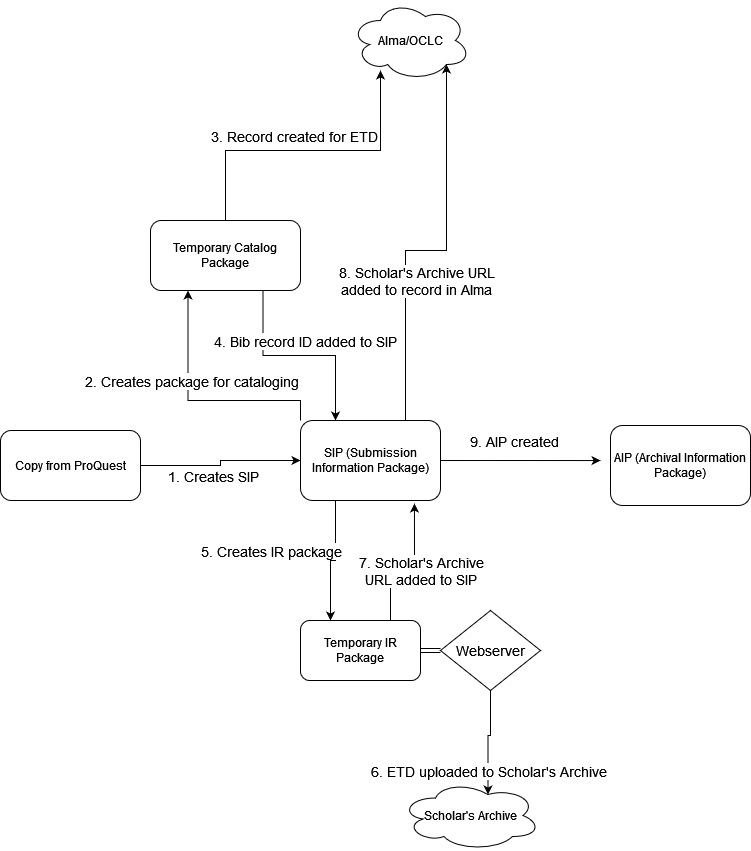

The diagram above was exported from draw.io. Its source (the exported page's mxGraphModel, read from the mxfile embedded in the PNG):
<mxGraphModel dx="1422" dy="1852" grid="1" gridSize="10" guides="1" tooltips="1" connect="1" arrows="1" fold="1" page="1" pageScale="1" pageWidth="850" pageHeight="1100" math="0" shadow="0">
  <root>
    <mxCell id="0" />
    <mxCell id="1" parent="0" />
    <mxCell id="xAO_H42mIkl_VfjAGC5X-30" style="edgeStyle=orthogonalEdgeStyle;rounded=0;orthogonalLoop=1;jettySize=auto;html=1;exitX=0.75;exitY=1;exitDx=0;exitDy=0;entryX=0.25;entryY=0;entryDx=0;entryDy=0;fontSize=14;" edge="1" parent="1" source="xAO_H42mIkl_VfjAGC5X-2" target="xAO_H42mIkl_VfjAGC5X-4">
      <mxGeometry relative="1" as="geometry" />
    </mxCell>
    <mxCell id="xAO_H42mIkl_VfjAGC5X-31" value="4. Bib record ID added to SIP" style="edgeLabel;html=1;align=center;verticalAlign=middle;resizable=0;points=[];fontSize=14;" vertex="1" connectable="0" parent="xAO_H42mIkl_VfjAGC5X-30">
      <mxGeometry x="-0.2041" relative="1" as="geometry">
        <mxPoint x="26" y="-15" as="offset" />
      </mxGeometry>
    </mxCell>
    <mxCell id="xAO_H42mIkl_VfjAGC5X-40" style="edgeStyle=orthogonalEdgeStyle;rounded=0;orthogonalLoop=1;jettySize=auto;html=1;exitX=0.5;exitY=0;exitDx=0;exitDy=0;entryX=0.25;entryY=0.875;entryDx=0;entryDy=0;entryPerimeter=0;fontSize=14;" edge="1" parent="1" source="xAO_H42mIkl_VfjAGC5X-2" target="xAO_H42mIkl_VfjAGC5X-23">
      <mxGeometry relative="1" as="geometry" />
    </mxCell>
    <mxCell id="xAO_H42mIkl_VfjAGC5X-42" value="3. Record created for ETD" style="edgeLabel;html=1;align=center;verticalAlign=middle;resizable=0;points=[];fontSize=14;" vertex="1" connectable="0" parent="xAO_H42mIkl_VfjAGC5X-40">
      <mxGeometry x="0.0585" y="3" relative="1" as="geometry">
        <mxPoint x="-23" y="-12" as="offset" />
      </mxGeometry>
    </mxCell>
    <mxCell id="xAO_H42mIkl_VfjAGC5X-2" value="Temporary Catalog Package" style="rounded=1;whiteSpace=wrap;html=1;" vertex="1" parent="1">
      <mxGeometry x="160" y="90" width="150" height="70" as="geometry" />
    </mxCell>
    <mxCell id="xAO_H42mIkl_VfjAGC5X-36" style="edgeStyle=orthogonalEdgeStyle;rounded=0;orthogonalLoop=1;jettySize=auto;html=1;exitX=1;exitY=0.5;exitDx=0;exitDy=0;entryX=0;entryY=0.5;entryDx=0;entryDy=0;fontSize=14;shape=link;" edge="1" parent="1" source="xAO_H42mIkl_VfjAGC5X-3" target="xAO_H42mIkl_VfjAGC5X-35">
      <mxGeometry relative="1" as="geometry" />
    </mxCell>
    <mxCell id="xAO_H42mIkl_VfjAGC5X-54" style="edgeStyle=orthogonalEdgeStyle;rounded=0;orthogonalLoop=1;jettySize=auto;html=1;exitX=0.75;exitY=0;exitDx=0;exitDy=0;entryX=0.814;entryY=1.038;entryDx=0;entryDy=0;entryPerimeter=0;fontSize=14;" edge="1" parent="1" source="xAO_H42mIkl_VfjAGC5X-3" target="xAO_H42mIkl_VfjAGC5X-4">
      <mxGeometry relative="1" as="geometry" />
    </mxCell>
    <mxCell id="xAO_H42mIkl_VfjAGC5X-56" value="&lt;div&gt;7. Scholar's Archive&lt;/div&gt;&lt;div&gt; URL added to SIP&lt;br&gt;&lt;/div&gt;" style="edgeLabel;html=1;align=center;verticalAlign=middle;resizable=0;points=[];fontSize=14;" vertex="1" connectable="0" parent="xAO_H42mIkl_VfjAGC5X-54">
      <mxGeometry x="0.1918" relative="1" as="geometry">
        <mxPoint x="6" y="10" as="offset" />
      </mxGeometry>
    </mxCell>
    <mxCell id="xAO_H42mIkl_VfjAGC5X-3" value="Temporary IR Package" style="rounded=1;whiteSpace=wrap;html=1;" vertex="1" parent="1">
      <mxGeometry x="310" y="490" width="120" height="60" as="geometry" />
    </mxCell>
    <mxCell id="xAO_H42mIkl_VfjAGC5X-19" style="edgeStyle=orthogonalEdgeStyle;rounded=0;orthogonalLoop=1;jettySize=auto;html=1;exitX=1;exitY=0.5;exitDx=0;exitDy=0;entryX=-0.071;entryY=0.438;entryDx=0;entryDy=0;entryPerimeter=0;" edge="1" parent="1" source="xAO_H42mIkl_VfjAGC5X-4" target="xAO_H42mIkl_VfjAGC5X-5">
      <mxGeometry relative="1" as="geometry" />
    </mxCell>
    <mxCell id="xAO_H42mIkl_VfjAGC5X-48" value="9. AIP created" style="edgeLabel;html=1;align=center;verticalAlign=middle;resizable=0;points=[];fontSize=14;" vertex="1" connectable="0" parent="xAO_H42mIkl_VfjAGC5X-19">
      <mxGeometry x="-0.2803" y="-1" relative="1" as="geometry">
        <mxPoint x="16" y="-21" as="offset" />
      </mxGeometry>
    </mxCell>
    <mxCell id="xAO_H42mIkl_VfjAGC5X-27" style="edgeStyle=orthogonalEdgeStyle;rounded=0;orthogonalLoop=1;jettySize=auto;html=1;exitX=0;exitY=0;exitDx=0;exitDy=0;entryX=0.25;entryY=1;entryDx=0;entryDy=0;fontSize=14;" edge="1" parent="1" source="xAO_H42mIkl_VfjAGC5X-4" target="xAO_H42mIkl_VfjAGC5X-2">
      <mxGeometry relative="1" as="geometry">
        <Array as="points">
          <mxPoint x="310" y="270" />
          <mxPoint x="198" y="270" />
        </Array>
      </mxGeometry>
    </mxCell>
    <mxCell id="xAO_H42mIkl_VfjAGC5X-28" value="2. Creates package for cataloging" style="edgeLabel;html=1;align=center;verticalAlign=middle;resizable=0;points=[];fontSize=14;" vertex="1" connectable="0" parent="xAO_H42mIkl_VfjAGC5X-27">
      <mxGeometry x="0.1611" y="1" relative="1" as="geometry">
        <mxPoint x="4" y="-11" as="offset" />
      </mxGeometry>
    </mxCell>
    <mxCell id="xAO_H42mIkl_VfjAGC5X-49" style="edgeStyle=orthogonalEdgeStyle;rounded=0;orthogonalLoop=1;jettySize=auto;html=1;exitX=0.75;exitY=0;exitDx=0;exitDy=0;entryX=0.8;entryY=0.8;entryDx=0;entryDy=0;entryPerimeter=0;fontSize=14;" edge="1" parent="1" source="xAO_H42mIkl_VfjAGC5X-4" target="xAO_H42mIkl_VfjAGC5X-23">
      <mxGeometry relative="1" as="geometry" />
    </mxCell>
    <mxCell id="xAO_H42mIkl_VfjAGC5X-50" value="&lt;div&gt;8. Scholar's Archive URL&lt;/div&gt;&lt;div&gt; added to record in Alma&lt;br&gt;&lt;/div&gt;" style="edgeLabel;html=1;align=center;verticalAlign=middle;resizable=0;points=[];fontSize=14;" vertex="1" connectable="0" parent="xAO_H42mIkl_VfjAGC5X-49">
      <mxGeometry x="-0.2315" relative="1" as="geometry">
        <mxPoint x="10" y="13" as="offset" />
      </mxGeometry>
    </mxCell>
    <mxCell id="xAO_H42mIkl_VfjAGC5X-51" style="edgeStyle=orthogonalEdgeStyle;rounded=0;orthogonalLoop=1;jettySize=auto;html=1;exitX=0.25;exitY=1;exitDx=0;exitDy=0;entryX=0.25;entryY=0;entryDx=0;entryDy=0;fontSize=14;" edge="1" parent="1" source="xAO_H42mIkl_VfjAGC5X-4" target="xAO_H42mIkl_VfjAGC5X-3">
      <mxGeometry relative="1" as="geometry" />
    </mxCell>
    <mxCell id="xAO_H42mIkl_VfjAGC5X-53" value="5. Creates IR package" style="edgeLabel;html=1;align=center;verticalAlign=middle;resizable=0;points=[];fontSize=14;" vertex="1" connectable="0" parent="xAO_H42mIkl_VfjAGC5X-51">
      <mxGeometry x="-0.296" y="4" relative="1" as="geometry">
        <mxPoint x="-69" y="6" as="offset" />
      </mxGeometry>
    </mxCell>
    <mxCell id="xAO_H42mIkl_VfjAGC5X-4" value="SIP (Submission Information Package)" style="rounded=1;whiteSpace=wrap;html=1;" vertex="1" parent="1">
      <mxGeometry x="310" y="290" width="140" height="80" as="geometry" />
    </mxCell>
    <mxCell id="xAO_H42mIkl_VfjAGC5X-5" value="AIP (Archival Information Package)" style="rounded=1;whiteSpace=wrap;html=1;" vertex="1" parent="1">
      <mxGeometry x="620" y="295" width="140" height="80" as="geometry" />
    </mxCell>
    <mxCell id="xAO_H42mIkl_VfjAGC5X-17" style="edgeStyle=orthogonalEdgeStyle;rounded=0;orthogonalLoop=1;jettySize=auto;html=1;exitX=1;exitY=0.5;exitDx=0;exitDy=0;" edge="1" parent="1" source="xAO_H42mIkl_VfjAGC5X-9" target="xAO_H42mIkl_VfjAGC5X-4">
      <mxGeometry relative="1" as="geometry" />
    </mxCell>
    <mxCell id="xAO_H42mIkl_VfjAGC5X-26" value="&lt;font style=&quot;font-size: 14px&quot;&gt;1. Creates SIP &lt;br&gt;&lt;/font&gt;" style="edgeLabel;html=1;align=center;verticalAlign=middle;resizable=0;points=[];" vertex="1" connectable="0" parent="xAO_H42mIkl_VfjAGC5X-17">
      <mxGeometry x="-0.2375" y="1" relative="1" as="geometry">
        <mxPoint x="9" y="11" as="offset" />
      </mxGeometry>
    </mxCell>
    <mxCell id="xAO_H42mIkl_VfjAGC5X-9" value="Copy from ProQuest" style="rounded=1;whiteSpace=wrap;html=1;" vertex="1" parent="1">
      <mxGeometry x="10" y="300" width="140" height="70" as="geometry" />
    </mxCell>
    <mxCell id="xAO_H42mIkl_VfjAGC5X-23" value="Alma/OCLC" style="ellipse;shape=cloud;whiteSpace=wrap;html=1;" vertex="1" parent="1">
      <mxGeometry x="360" y="-130" width="120" height="80" as="geometry" />
    </mxCell>
    <mxCell id="xAO_H42mIkl_VfjAGC5X-24" value="Scholar's Archive" style="ellipse;shape=cloud;whiteSpace=wrap;html=1;" vertex="1" parent="1">
      <mxGeometry x="410" y="650" width="140" height="70" as="geometry" />
    </mxCell>
    <mxCell id="xAO_H42mIkl_VfjAGC5X-52" style="edgeStyle=orthogonalEdgeStyle;rounded=0;orthogonalLoop=1;jettySize=auto;html=1;exitX=0.5;exitY=1;exitDx=0;exitDy=0;entryX=0.625;entryY=0.2;entryDx=0;entryDy=0;entryPerimeter=0;fontSize=14;" edge="1" parent="1" source="xAO_H42mIkl_VfjAGC5X-35" target="xAO_H42mIkl_VfjAGC5X-24">
      <mxGeometry relative="1" as="geometry" />
    </mxCell>
    <mxCell id="xAO_H42mIkl_VfjAGC5X-55" value="6. ETD uploaded to Scholar's Archive" style="edgeLabel;html=1;align=center;verticalAlign=middle;resizable=0;points=[];fontSize=14;" vertex="1" connectable="0" parent="xAO_H42mIkl_VfjAGC5X-52">
      <mxGeometry x="0.1362" relative="1" as="geometry">
        <mxPoint y="22" as="offset" />
      </mxGeometry>
    </mxCell>
    <mxCell id="xAO_H42mIkl_VfjAGC5X-35" value="Webserver" style="rhombus;whiteSpace=wrap;html=1;fontSize=14;" vertex="1" parent="1">
      <mxGeometry x="450" y="480" width="100" height="80" as="geometry" />
    </mxCell>
  </root>
</mxGraphModel>